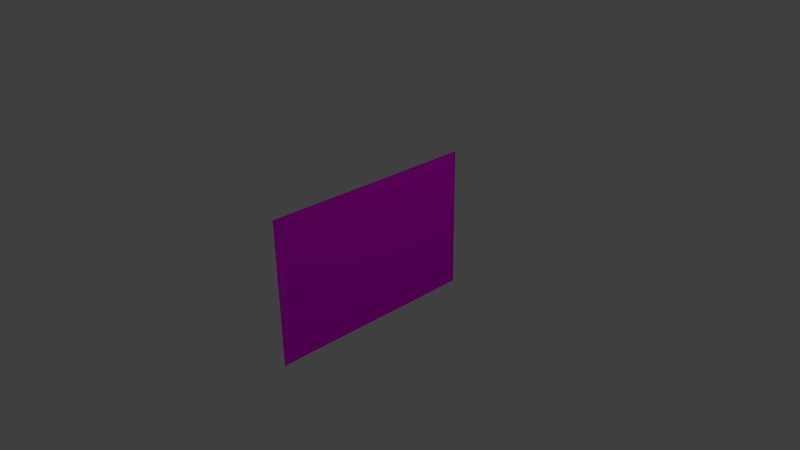 # Source: SunriseSky.blend  (saved by Blender 2.75.0; exported with 4.5.12 LTS)
import bpy
from mathutils import Matrix  # noqa: F401  (used for matrix-valued properties, if any)

bpy.ops.wm.read_factory_settings(use_empty=True)
scene = bpy.context.scene
scene.name = 'Scene'

# ---- collections
col_collection_1 = bpy.data.collections.new('Collection 1'); scene.collection.children.link(col_collection_1)

# ---- images (referenced by path relative to the original .blend; pixels are not part of the script)
import os
ASSET_DIR = os.environ.get("B2B_ASSET_DIR", "")  # directory of the original .blend (textures are referenced by path, not embedded)
HERE = os.path.dirname(os.path.abspath(__file__))  # packed textures are extracted next to this script under _unpacked/

def load_image(name, relpath, width, height, colorspace="sRGB"):
    """Load a texture the original file referenced (path relative to the .blend, or extracted next to this script)."""
    p = next((c for c in (os.path.join(HERE, relpath), os.path.join(ASSET_DIR, relpath)) if relpath and os.path.exists(c)), "")
    if p:
        img = bpy.data.images.load(p, check_existing=True)
        img.name = name
    else:  # same state as the original file: an image datablock whose file is absent (Cycles renders it pink)
        img = bpy.data.images.new(name, width, height)
        img.source = "FILE"
        img.filepath = "//" + (relpath or name)
    img.colorspace_settings.name = colorspace
    return img
img_sunrise_jpg = load_image('sunrise.jpg', 'sunrise.jpg', 1024, 1024, 'sRGB')

# ---- materials (node trees are filled in below, after node groups)
mat_material = bpy.data.materials.new('Material')
mat_material.alpha_threshold = 0.0
mat_material.use_transparent_shadow = False
mat_material.roughness = 0.5

# ---- material node trees
mat_material.use_nodes = True; mat_material.node_tree.nodes.clear()
_N = mat_material.node_tree.nodes; _L = mat_material.node_tree.links
n0 = _N.new('ShaderNodeOutputMaterial'); n0.name = 'Material Output'; n0.location = (300, 300)
n1 = _N.new('ShaderNodeBsdfDiffuse'); n1.name = 'Diffuse BSDF'; n1.location = (10, 300)
n2 = _N.new('ShaderNodeTexImage'); n2.name = 'Image Texture'; n2.location = (-180, 300)
n2.width = 140
n2.image = img_sunrise_jpg
_L.new(n1.outputs[0], n0.inputs[0])
_L.new(n2.outputs[0], n1.inputs[0])
n0.is_active_output = True

# ---- world
world_world = bpy.data.worlds.new('World'); scene.world = world_world
world_world.color = (0.05088, 0.05088, 0.05088)
world_world.use_sun_shadow = False
world_world.sun_shadow_jitter_overblur = 0.0
world_world.cycles.sampling_method = 'MANUAL'
world_world.cycles.sample_map_resolution = 256

# ---- cameras
cam_camera = bpy.data.cameras.new('Camera')
cam_camera.clip_end = 100.0
cam_camera.lens = 35.0
cam_camera.sensor_width = 32.0
cam_camera.sensor_height = 18.0
cam_camera.ortho_scale = 7.314
cam_camera.dof.focus_distance = 0.0

# ---- lights
light_lamp = bpy.data.lights.new('Lamp', 'POINT')
light_lamp.transmission_factor = 0.0
light_lamp.cutoff_distance = 30.0
light_lamp.energy = 100.0
light_lamp.shadow_buffer_clip_start = 1.001
light_lamp.shadow_soft_size = 0.1
light_lamp.shadow_maximum_resolution = 0.006
light_lamp.use_absolute_resolution = True
light_lamp.cycles.use_multiple_importance_sampling = False

# ---- meshes
me_plane = bpy.data.meshes.new('Plane')
me_plane.from_pydata([(-1.0, -1.0, 0.0), (1.0, -1.0, 0.0), (-1.0, 1.0, 0.0), (1.0, 1.0, 0.0)], [], [(0, 1, 3, 2)])
_uv = me_plane.uv_layers.new(name='UVMap')
_uv.uv.foreach_set('vector', [0.0001, 9.998e-05, 0.9999, 9.998e-05, 0.9999, 0.9999, 9.998e-05, 0.9999])
me_plane.materials.append(mat_material)
me_plane.use_remesh_preserve_volume = False
me_plane.use_remesh_preserve_attributes = False
me_plane.use_mirror_vertex_groups = False
me_plane.update()

# ---- objects
ob_plane = bpy.data.objects.new('Plane', me_plane)
ob_lamp = bpy.data.objects.new('Lamp', light_lamp)
ob_camera = bpy.data.objects.new('Camera', cam_camera)

# ---- transforms, parenting, visibility, modifiers, constraints
ob_plane.location = (0.0, 0.0, 0.0)
ob_plane.rotation_euler = (-1.571, 3.142, -1.571)
ob_plane.scale = (1.5, 1.0, 1.0)
ob_plane.lineart.crease_threshold = 0.0
ob_lamp.location = (4.076, 1.005, 5.904)
ob_lamp.rotation_euler = (0.6503, 0.05522, 1.866)
ob_lamp.lock_rotations_4d = False
ob_lamp.empty_display_type = 'ARROWS'
ob_lamp.color = (0.0, 0.0, 0.0, 0.0)
ob_lamp.lineart.crease_threshold = 0.0
ob_camera.location = (7.481, -6.508, 5.344)
ob_camera.rotation_euler = (1.109, 0.01082, 0.8149)
ob_camera.lock_rotations_4d = False
ob_camera.empty_display_type = 'ARROWS'
ob_camera.color = (0.0, 0.0, 0.0, 0.0)
ob_camera.display_type = 'WIRE'
ob_camera.lineart.crease_threshold = 0.0

# ---- collection membership
col_collection_1.objects.link(ob_plane)
col_collection_1.objects.link(ob_lamp)
col_collection_1.objects.link(ob_camera)

# ---- scene / render settings (as saved in the file)
scene.camera = ob_camera
scene.frame_start = 1; scene.frame_end = 250; scene.frame_set(1)
scene.render.engine = 'CYCLES'
scene.render.resolution_percentage = 50
scene.render.dither_intensity = 0.0
scene.cycles.use_denoising = False
scene.cycles.samples = 10
scene.cycles.sampling_pattern = 'TABULATED_SOBOL'
scene.cycles.light_sampling_threshold = 0.0
scene.cycles.use_adaptive_sampling = False
scene.cycles.use_light_tree = False
scene.cycles.blur_glossy = 0.0
scene.cycles.pixel_filter_type = 'GAUSSIAN'
scene.cycles.sample_clamp_indirect = 0.0
scene.view_settings.view_transform = 'Standard'
bpy.context.view_layer.update()
